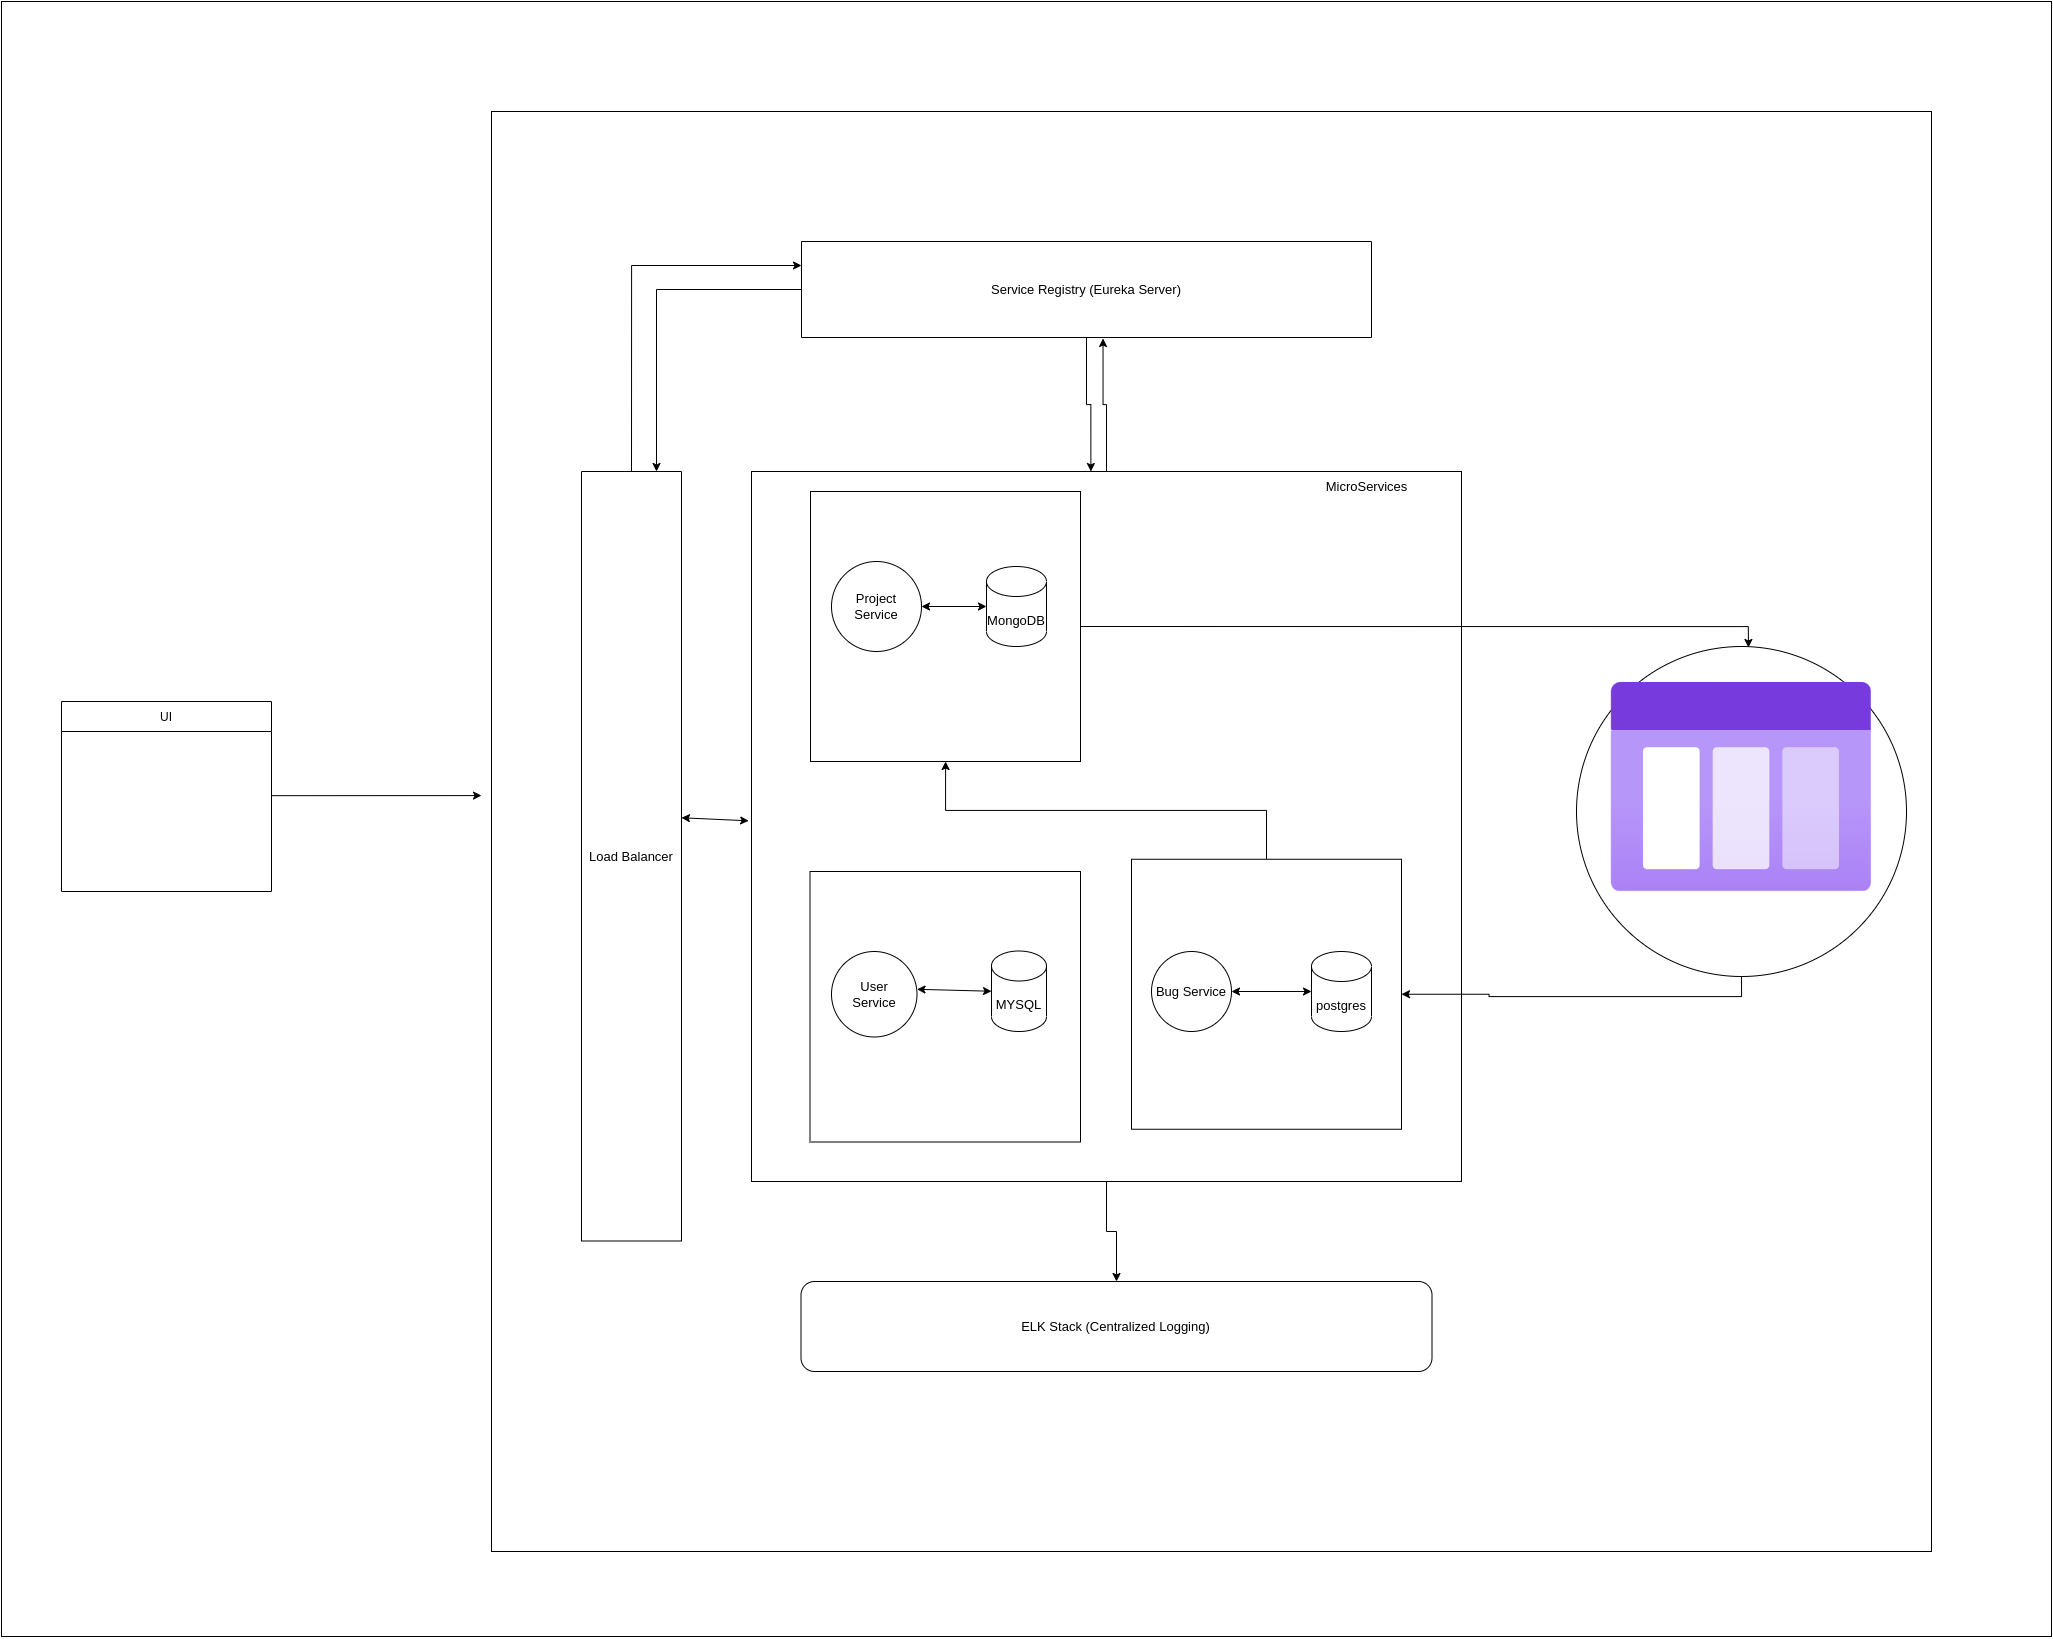

The diagram above was exported from draw.io. Its source (the exported page's mxGraphModel, read from the mxfile embedded in the PNG):
<mxGraphModel dx="2585" dy="2998" grid="1" gridSize="10" guides="1" tooltips="1" connect="1" arrows="1" fold="1" page="1" pageScale="1" pageWidth="1169" pageHeight="1654" math="0" shadow="0">
  <root>
    <mxCell id="0" />
    <mxCell id="1" parent="0" />
    <mxCell id="XFDzjwEqlu4WlrQh9ufk-53" value="" style="rounded=0;whiteSpace=wrap;html=1;shadow=0;sketch=0;glass=0;" vertex="1" parent="1">
      <mxGeometry x="70" y="-220" width="2050" height="1635" as="geometry" />
    </mxCell>
    <mxCell id="XFDzjwEqlu4WlrQh9ufk-1" value="UI" style="swimlane;fontStyle=0;childLayout=stackLayout;horizontal=1;startSize=30;horizontalStack=0;resizeParent=1;resizeParentMax=0;resizeLast=0;collapsible=1;marginBottom=0;" vertex="1" parent="1">
      <mxGeometry x="130" y="480" width="210" height="190" as="geometry" />
    </mxCell>
    <mxCell id="XFDzjwEqlu4WlrQh9ufk-5" value="" style="endArrow=classic;html=1;rounded=0;" edge="1" parent="1">
      <mxGeometry width="50" height="50" relative="1" as="geometry">
        <mxPoint x="340" y="574.18" as="sourcePoint" />
        <mxPoint x="550" y="574.09" as="targetPoint" />
      </mxGeometry>
    </mxCell>
    <mxCell id="XFDzjwEqlu4WlrQh9ufk-6" value="" style="whiteSpace=wrap;html=1;aspect=fixed;" vertex="1" parent="1">
      <mxGeometry x="560" y="-110" width="1440" height="1440" as="geometry" />
    </mxCell>
    <mxCell id="XFDzjwEqlu4WlrQh9ufk-39" style="edgeStyle=orthogonalEdgeStyle;rounded=0;orthogonalLoop=1;jettySize=auto;html=1;exitX=0;exitY=0.5;exitDx=0;exitDy=0;entryX=1;entryY=0.75;entryDx=0;entryDy=0;" edge="1" parent="1" source="XFDzjwEqlu4WlrQh9ufk-8" target="XFDzjwEqlu4WlrQh9ufk-9">
      <mxGeometry relative="1" as="geometry" />
    </mxCell>
    <mxCell id="XFDzjwEqlu4WlrQh9ufk-8" value="Load Balancer" style="rounded=0;whiteSpace=wrap;html=1;direction=south;" vertex="1" parent="1">
      <mxGeometry x="650" y="250" width="100" height="769.5" as="geometry" />
    </mxCell>
    <mxCell id="XFDzjwEqlu4WlrQh9ufk-40" style="edgeStyle=orthogonalEdgeStyle;rounded=0;orthogonalLoop=1;jettySize=auto;html=1;exitX=1;exitY=0.5;exitDx=0;exitDy=0;entryX=0;entryY=0.25;entryDx=0;entryDy=0;" edge="1" parent="1" source="XFDzjwEqlu4WlrQh9ufk-9" target="XFDzjwEqlu4WlrQh9ufk-8">
      <mxGeometry relative="1" as="geometry" />
    </mxCell>
    <mxCell id="XFDzjwEqlu4WlrQh9ufk-44" style="edgeStyle=orthogonalEdgeStyle;rounded=0;orthogonalLoop=1;jettySize=auto;html=1;exitX=0.5;exitY=0;exitDx=0;exitDy=0;entryX=0.478;entryY=0;entryDx=0;entryDy=0;entryPerimeter=0;" edge="1" parent="1" source="XFDzjwEqlu4WlrQh9ufk-9" target="XFDzjwEqlu4WlrQh9ufk-11">
      <mxGeometry relative="1" as="geometry" />
    </mxCell>
    <mxCell id="XFDzjwEqlu4WlrQh9ufk-9" value="Service Registry (Eureka Server)" style="rounded=0;whiteSpace=wrap;html=1;direction=west;" vertex="1" parent="1">
      <mxGeometry x="870" y="20" width="570" height="96" as="geometry" />
    </mxCell>
    <mxCell id="XFDzjwEqlu4WlrQh9ufk-42" style="edgeStyle=orthogonalEdgeStyle;rounded=0;orthogonalLoop=1;jettySize=auto;html=1;exitX=0.5;exitY=1;exitDx=0;exitDy=0;" edge="1" parent="1" source="XFDzjwEqlu4WlrQh9ufk-11" target="XFDzjwEqlu4WlrQh9ufk-12">
      <mxGeometry relative="1" as="geometry" />
    </mxCell>
    <mxCell id="XFDzjwEqlu4WlrQh9ufk-43" style="edgeStyle=orthogonalEdgeStyle;rounded=0;orthogonalLoop=1;jettySize=auto;html=1;exitX=0.5;exitY=0;exitDx=0;exitDy=0;entryX=0.471;entryY=-0.01;entryDx=0;entryDy=0;entryPerimeter=0;" edge="1" parent="1" source="XFDzjwEqlu4WlrQh9ufk-11" target="XFDzjwEqlu4WlrQh9ufk-9">
      <mxGeometry relative="1" as="geometry" />
    </mxCell>
    <mxCell id="XFDzjwEqlu4WlrQh9ufk-11" value="" style="whiteSpace=wrap;html=1;aspect=fixed;" vertex="1" parent="1">
      <mxGeometry x="820" y="250" width="710" height="710" as="geometry" />
    </mxCell>
    <mxCell id="XFDzjwEqlu4WlrQh9ufk-12" value="ELK Stack (Centralized Logging)" style="rounded=1;whiteSpace=wrap;html=1;" vertex="1" parent="1">
      <mxGeometry x="869.5" y="1060" width="631" height="90" as="geometry" />
    </mxCell>
    <mxCell id="XFDzjwEqlu4WlrQh9ufk-37" style="edgeStyle=orthogonalEdgeStyle;rounded=0;orthogonalLoop=1;jettySize=auto;html=1;exitX=1;exitY=0.5;exitDx=0;exitDy=0;entryX=0.521;entryY=0.003;entryDx=0;entryDy=0;entryPerimeter=0;" edge="1" parent="1" source="XFDzjwEqlu4WlrQh9ufk-13" target="XFDzjwEqlu4WlrQh9ufk-33">
      <mxGeometry relative="1" as="geometry" />
    </mxCell>
    <mxCell id="XFDzjwEqlu4WlrQh9ufk-13" value="" style="whiteSpace=wrap;html=1;aspect=fixed;" vertex="1" parent="1">
      <mxGeometry x="879" y="270" width="270" height="270" as="geometry" />
    </mxCell>
    <mxCell id="XFDzjwEqlu4WlrQh9ufk-14" value="" style="whiteSpace=wrap;html=1;aspect=fixed;" vertex="1" parent="1">
      <mxGeometry x="878.5" y="650" width="270.5" height="270.5" as="geometry" />
    </mxCell>
    <mxCell id="XFDzjwEqlu4WlrQh9ufk-45" style="edgeStyle=orthogonalEdgeStyle;rounded=0;orthogonalLoop=1;jettySize=auto;html=1;exitX=0.5;exitY=0;exitDx=0;exitDy=0;" edge="1" parent="1" source="XFDzjwEqlu4WlrQh9ufk-15" target="XFDzjwEqlu4WlrQh9ufk-13">
      <mxGeometry relative="1" as="geometry" />
    </mxCell>
    <mxCell id="XFDzjwEqlu4WlrQh9ufk-15" value="" style="whiteSpace=wrap;html=1;aspect=fixed;" vertex="1" parent="1">
      <mxGeometry x="1200" y="637.75" width="270" height="270" as="geometry" />
    </mxCell>
    <mxCell id="XFDzjwEqlu4WlrQh9ufk-16" value="Project&lt;br&gt;Service" style="ellipse;whiteSpace=wrap;html=1;aspect=fixed;" vertex="1" parent="1">
      <mxGeometry x="900" y="340" width="90" height="90" as="geometry" />
    </mxCell>
    <mxCell id="XFDzjwEqlu4WlrQh9ufk-17" value="User&lt;br&gt;Service" style="ellipse;whiteSpace=wrap;html=1;aspect=fixed;" vertex="1" parent="1">
      <mxGeometry x="900" y="730" width="85.5" height="85.5" as="geometry" />
    </mxCell>
    <mxCell id="XFDzjwEqlu4WlrQh9ufk-18" value="Bug Service" style="ellipse;whiteSpace=wrap;html=1;aspect=fixed;" vertex="1" parent="1">
      <mxGeometry x="1220" y="730" width="80" height="80" as="geometry" />
    </mxCell>
    <mxCell id="XFDzjwEqlu4WlrQh9ufk-19" value="MongoDB" style="shape=cylinder3;whiteSpace=wrap;html=1;boundedLbl=1;backgroundOutline=1;size=15;" vertex="1" parent="1">
      <mxGeometry x="1055" y="345" width="60" height="80" as="geometry" />
    </mxCell>
    <mxCell id="XFDzjwEqlu4WlrQh9ufk-20" value="postgres" style="shape=cylinder3;whiteSpace=wrap;html=1;boundedLbl=1;backgroundOutline=1;size=15;" vertex="1" parent="1">
      <mxGeometry x="1380" y="730" width="60" height="80" as="geometry" />
    </mxCell>
    <mxCell id="XFDzjwEqlu4WlrQh9ufk-22" value="MYSQL" style="shape=cylinder3;whiteSpace=wrap;html=1;boundedLbl=1;backgroundOutline=1;size=15;" vertex="1" parent="1">
      <mxGeometry x="1060" y="729.5" width="55" height="80.5" as="geometry" />
    </mxCell>
    <mxCell id="XFDzjwEqlu4WlrQh9ufk-24" value="" style="endArrow=classic;startArrow=classic;html=1;rounded=0;entryX=0;entryY=0.5;entryDx=0;entryDy=0;entryPerimeter=0;exitX=1;exitY=0.5;exitDx=0;exitDy=0;" edge="1" parent="1" source="XFDzjwEqlu4WlrQh9ufk-16" target="XFDzjwEqlu4WlrQh9ufk-19">
      <mxGeometry width="50" height="50" relative="1" as="geometry">
        <mxPoint x="530" y="330" as="sourcePoint" />
        <mxPoint x="580" y="280" as="targetPoint" />
      </mxGeometry>
    </mxCell>
    <mxCell id="XFDzjwEqlu4WlrQh9ufk-25" value="" style="endArrow=classic;startArrow=classic;html=1;rounded=0;" edge="1" parent="1" source="XFDzjwEqlu4WlrQh9ufk-18" target="XFDzjwEqlu4WlrQh9ufk-20">
      <mxGeometry width="50" height="50" relative="1" as="geometry">
        <mxPoint x="827" y="635" as="sourcePoint" />
        <mxPoint x="877" y="585" as="targetPoint" />
      </mxGeometry>
    </mxCell>
    <mxCell id="XFDzjwEqlu4WlrQh9ufk-27" value="" style="endArrow=classic;startArrow=classic;html=1;rounded=0;entryX=0;entryY=0.5;entryDx=0;entryDy=0;entryPerimeter=0;exitX=1;exitY=0.442;exitDx=0;exitDy=0;exitPerimeter=0;" edge="1" parent="1" source="XFDzjwEqlu4WlrQh9ufk-17" target="XFDzjwEqlu4WlrQh9ufk-22">
      <mxGeometry width="50" height="50" relative="1" as="geometry">
        <mxPoint x="538" y="679.75" as="sourcePoint" />
        <mxPoint x="612.5" y="680.25" as="targetPoint" />
      </mxGeometry>
    </mxCell>
    <mxCell id="XFDzjwEqlu4WlrQh9ufk-38" style="edgeStyle=orthogonalEdgeStyle;rounded=0;orthogonalLoop=1;jettySize=auto;html=1;exitX=0.5;exitY=1;exitDx=0;exitDy=0;" edge="1" parent="1" source="XFDzjwEqlu4WlrQh9ufk-33" target="XFDzjwEqlu4WlrQh9ufk-15">
      <mxGeometry relative="1" as="geometry" />
    </mxCell>
    <mxCell id="XFDzjwEqlu4WlrQh9ufk-33" value="MessageQ" style="ellipse;whiteSpace=wrap;html=1;aspect=fixed;" vertex="1" parent="1">
      <mxGeometry x="1645" y="425" width="330" height="330" as="geometry" />
    </mxCell>
    <mxCell id="XFDzjwEqlu4WlrQh9ufk-34" value="" style="aspect=fixed;html=1;points=[];align=center;image;fontSize=12;image=img/lib/azure2/general/Storage_Queue.svg;" vertex="1" parent="1">
      <mxGeometry x="1680" y="460" width="260" height="211.25" as="geometry" />
    </mxCell>
    <mxCell id="XFDzjwEqlu4WlrQh9ufk-36" value="" style="endArrow=classic;startArrow=classic;html=1;rounded=0;entryX=-0.004;entryY=0.492;entryDx=0;entryDy=0;entryPerimeter=0;exitX=0.45;exitY=0;exitDx=0;exitDy=0;exitPerimeter=0;" edge="1" parent="1" source="XFDzjwEqlu4WlrQh9ufk-8" target="XFDzjwEqlu4WlrQh9ufk-11">
      <mxGeometry width="50" height="50" relative="1" as="geometry">
        <mxPoint x="770" y="555" as="sourcePoint" />
        <mxPoint x="400" y="480" as="targetPoint" />
      </mxGeometry>
    </mxCell>
    <mxCell id="XFDzjwEqlu4WlrQh9ufk-47" value="MicroServices" style="text;html=1;align=center;verticalAlign=middle;resizable=0;points=[];autosize=1;strokeColor=none;fillColor=none;" vertex="1" parent="1">
      <mxGeometry x="1380" y="250" width="110" height="30" as="geometry" />
    </mxCell>
  </root>
</mxGraphModel>